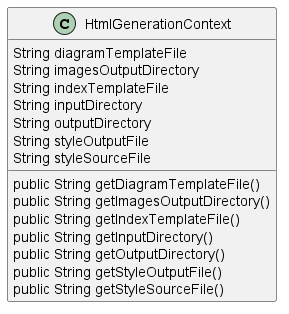

The diagram above was rendered by PlantUML. Its source (embedded in the PNG):
@startuml
skinparam linetype Ortho
class HtmlGenerationContext {
    String diagramTemplateFile
    String imagesOutputDirectory
    String indexTemplateFile
    String inputDirectory
    String outputDirectory
    String styleOutputFile
    String styleSourceFile
    public String getDiagramTemplateFile()
    public String getImagesOutputDirectory()
    public String getIndexTemplateFile()
    public String getInputDirectory()
    public String getOutputDirectory()
    public String getStyleOutputFile()
    public String getStyleSourceFile()
}
@enduml